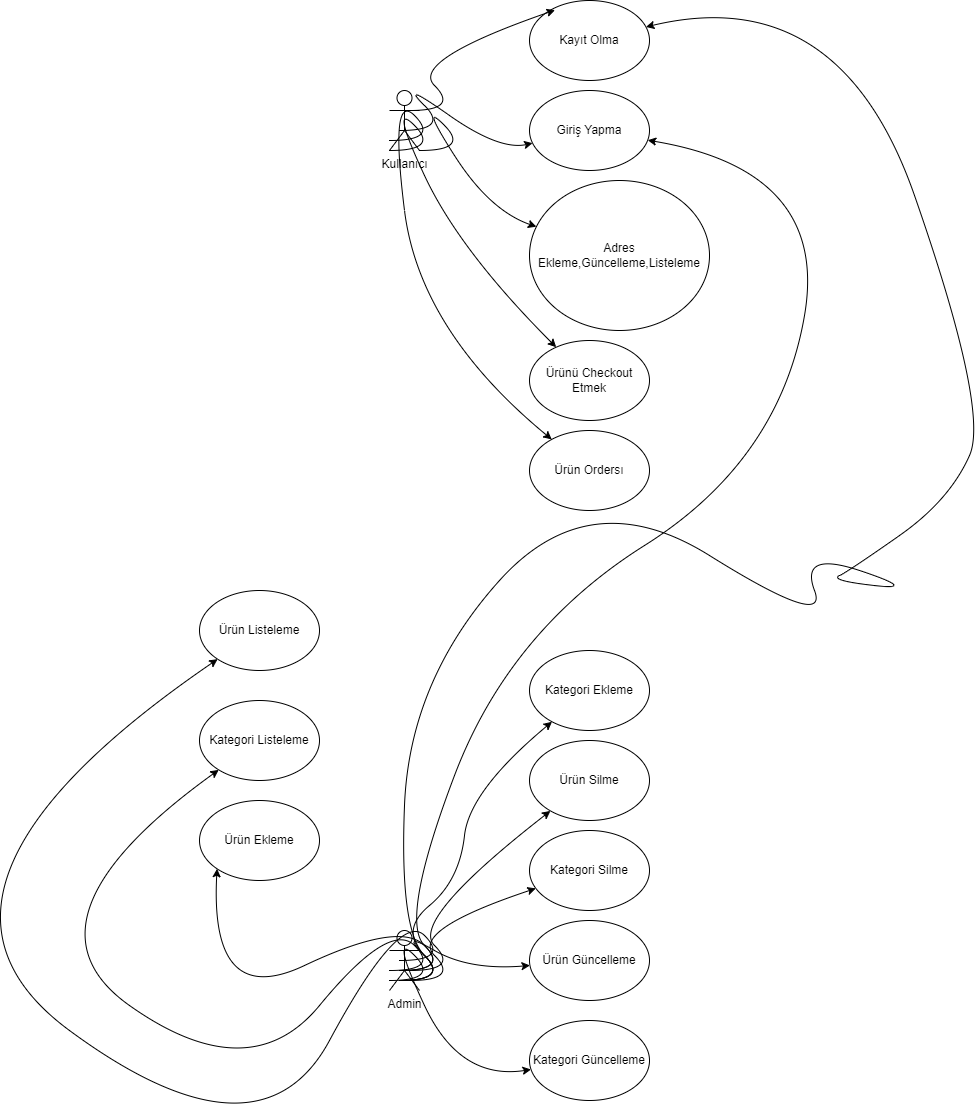

The diagram above was exported from draw.io. Its source (the exported page's mxGraphModel, read from the mxfile embedded in the PNG):
<mxGraphModel dx="1877" dy="530" grid="1" gridSize="10" guides="1" tooltips="1" connect="1" arrows="1" fold="1" page="1" pageScale="1" pageWidth="827" pageHeight="1169" math="0" shadow="0">
  <root>
    <mxCell id="0" />
    <mxCell id="1" parent="0" />
    <mxCell id="KIffgxKPesnYP8ol6cW0-1" value="Kullanıcı&lt;div&gt;&lt;br&gt;&lt;/div&gt;" style="shape=umlActor;verticalLabelPosition=bottom;verticalAlign=top;html=1;outlineConnect=0;" vertex="1" parent="1">
      <mxGeometry x="50" y="120" width="30" height="60" as="geometry" />
    </mxCell>
    <mxCell id="KIffgxKPesnYP8ol6cW0-2" value="Kayıt Olma" style="ellipse;whiteSpace=wrap;html=1;" vertex="1" parent="1">
      <mxGeometry x="190" y="30" width="120" height="80" as="geometry" />
    </mxCell>
    <mxCell id="KIffgxKPesnYP8ol6cW0-3" value="Giriş Yapma" style="ellipse;whiteSpace=wrap;html=1;" vertex="1" parent="1">
      <mxGeometry x="190" y="120" width="120" height="80" as="geometry" />
    </mxCell>
    <mxCell id="KIffgxKPesnYP8ol6cW0-4" value="Adres Ekleme,Güncelleme,Listeleme" style="ellipse;whiteSpace=wrap;html=1;" vertex="1" parent="1">
      <mxGeometry x="190" y="210" width="180" height="150" as="geometry" />
    </mxCell>
    <mxCell id="KIffgxKPesnYP8ol6cW0-5" value="Ürünü Checkout Etmek" style="ellipse;whiteSpace=wrap;html=1;" vertex="1" parent="1">
      <mxGeometry x="190" y="370" width="120" height="80" as="geometry" />
    </mxCell>
    <mxCell id="KIffgxKPesnYP8ol6cW0-6" value="Ürün Ordersı" style="ellipse;whiteSpace=wrap;html=1;" vertex="1" parent="1">
      <mxGeometry x="190" y="460" width="120" height="80" as="geometry" />
    </mxCell>
    <mxCell id="KIffgxKPesnYP8ol6cW0-7" value="" style="curved=1;endArrow=classic;html=1;rounded=0;entryX=0.213;entryY=0.12;entryDx=0;entryDy=0;entryPerimeter=0;" edge="1" parent="1" target="KIffgxKPesnYP8ol6cW0-2">
      <mxGeometry width="50" height="50" relative="1" as="geometry">
        <mxPoint x="70" y="140" as="sourcePoint" />
        <mxPoint x="120" y="90" as="targetPoint" />
        <Array as="points">
          <mxPoint x="120" y="140" />
          <mxPoint x="70" y="90" />
        </Array>
      </mxGeometry>
    </mxCell>
    <mxCell id="KIffgxKPesnYP8ol6cW0-8" value="" style="curved=1;endArrow=classic;html=1;rounded=0;" edge="1" parent="1" target="KIffgxKPesnYP8ol6cW0-3">
      <mxGeometry width="50" height="50" relative="1" as="geometry">
        <mxPoint x="60" y="160" as="sourcePoint" />
        <mxPoint x="110" y="110" as="targetPoint" />
        <Array as="points">
          <mxPoint x="110" y="160" />
          <mxPoint x="60" y="110" />
          <mxPoint x="160" y="180" />
        </Array>
      </mxGeometry>
    </mxCell>
    <mxCell id="KIffgxKPesnYP8ol6cW0-9" value="" style="curved=1;endArrow=classic;html=1;rounded=0;" edge="1" parent="1" target="KIffgxKPesnYP8ol6cW0-4">
      <mxGeometry width="50" height="50" relative="1" as="geometry">
        <mxPoint x="80" y="180" as="sourcePoint" />
        <mxPoint x="130" y="130" as="targetPoint" />
        <Array as="points">
          <mxPoint x="130" y="180" />
          <mxPoint x="80" y="130" />
          <mxPoint x="150" y="240" />
        </Array>
      </mxGeometry>
    </mxCell>
    <mxCell id="KIffgxKPesnYP8ol6cW0-10" value="" style="curved=1;endArrow=classic;html=1;rounded=0;" edge="1" parent="1" target="KIffgxKPesnYP8ol6cW0-5">
      <mxGeometry width="50" height="50" relative="1" as="geometry">
        <mxPoint x="50" y="180" as="sourcePoint" />
        <mxPoint x="100" y="130" as="targetPoint" />
        <Array as="points">
          <mxPoint x="100" y="180" />
          <mxPoint x="50" y="130" />
          <mxPoint x="120" y="280" />
        </Array>
      </mxGeometry>
    </mxCell>
    <mxCell id="KIffgxKPesnYP8ol6cW0-11" value="" style="curved=1;endArrow=classic;html=1;rounded=0;" edge="1" parent="1" target="KIffgxKPesnYP8ol6cW0-6">
      <mxGeometry width="50" height="50" relative="1" as="geometry">
        <mxPoint x="50" y="170" as="sourcePoint" />
        <mxPoint x="100" y="120" as="targetPoint" />
        <Array as="points">
          <mxPoint x="100" y="170" />
          <mxPoint x="50" y="120" />
          <mxPoint x="80" y="360" />
        </Array>
      </mxGeometry>
    </mxCell>
    <mxCell id="KIffgxKPesnYP8ol6cW0-12" value="Admin" style="shape=umlActor;verticalLabelPosition=bottom;verticalAlign=top;html=1;outlineConnect=0;" vertex="1" parent="1">
      <mxGeometry x="50" y="960" width="30" height="60" as="geometry" />
    </mxCell>
    <mxCell id="KIffgxKPesnYP8ol6cW0-13" value="Kategori Ekleme" style="ellipse;whiteSpace=wrap;html=1;" vertex="1" parent="1">
      <mxGeometry x="190" y="680" width="120" height="80" as="geometry" />
    </mxCell>
    <mxCell id="KIffgxKPesnYP8ol6cW0-14" value="Ürün Silme" style="ellipse;whiteSpace=wrap;html=1;" vertex="1" parent="1">
      <mxGeometry x="190" y="770" width="120" height="80" as="geometry" />
    </mxCell>
    <mxCell id="KIffgxKPesnYP8ol6cW0-15" value="Kategori Güncelleme" style="ellipse;whiteSpace=wrap;html=1;" vertex="1" parent="1">
      <mxGeometry x="190" y="1050" width="120" height="80" as="geometry" />
    </mxCell>
    <mxCell id="KIffgxKPesnYP8ol6cW0-16" value="Ürün Güncelleme" style="ellipse;whiteSpace=wrap;html=1;" vertex="1" parent="1">
      <mxGeometry x="190" y="950" width="120" height="80" as="geometry" />
    </mxCell>
    <mxCell id="KIffgxKPesnYP8ol6cW0-17" value="Kategori Listeleme" style="ellipse;whiteSpace=wrap;html=1;" vertex="1" parent="1">
      <mxGeometry x="-140" y="730" width="120" height="80" as="geometry" />
    </mxCell>
    <mxCell id="KIffgxKPesnYP8ol6cW0-18" value="Ürün Ekleme" style="ellipse;whiteSpace=wrap;html=1;" vertex="1" parent="1">
      <mxGeometry x="-140" y="830" width="120" height="80" as="geometry" />
    </mxCell>
    <mxCell id="KIffgxKPesnYP8ol6cW0-19" value="Kategori Silme" style="ellipse;whiteSpace=wrap;html=1;" vertex="1" parent="1">
      <mxGeometry x="190" y="860" width="120" height="80" as="geometry" />
    </mxCell>
    <mxCell id="KIffgxKPesnYP8ol6cW0-20" value="Ürün Listeleme" style="ellipse;whiteSpace=wrap;html=1;" vertex="1" parent="1">
      <mxGeometry x="-140" y="620" width="120" height="80" as="geometry" />
    </mxCell>
    <mxCell id="KIffgxKPesnYP8ol6cW0-21" value="" style="curved=1;endArrow=classic;html=1;rounded=0;" edge="1" parent="1" target="KIffgxKPesnYP8ol6cW0-2">
      <mxGeometry width="50" height="50" relative="1" as="geometry">
        <mxPoint x="60" y="1010" as="sourcePoint" />
        <mxPoint x="110" y="960" as="targetPoint" />
        <Array as="points">
          <mxPoint x="110" y="1010" />
          <mxPoint x="60" y="960" />
          <mxPoint x="70" y="710" />
          <mxPoint x="250" y="510" />
          <mxPoint x="490" y="660" />
          <mxPoint x="460" y="580" />
          <mxPoint x="580" y="620" />
          <mxPoint x="490" y="610" />
          <mxPoint x="510" y="600" />
          <mxPoint x="610" y="530" />
          <mxPoint x="650" y="440" />
          <mxPoint x="500" y="10" />
        </Array>
      </mxGeometry>
    </mxCell>
    <mxCell id="KIffgxKPesnYP8ol6cW0-22" value="" style="curved=1;endArrow=classic;html=1;rounded=0;" edge="1" parent="1" target="KIffgxKPesnYP8ol6cW0-3">
      <mxGeometry width="50" height="50" relative="1" as="geometry">
        <mxPoint x="60" y="1000" as="sourcePoint" />
        <mxPoint x="110" y="950" as="targetPoint" />
        <Array as="points">
          <mxPoint x="110" y="1000" />
          <mxPoint x="60" y="950" />
          <mxPoint x="170" y="660" />
          <mxPoint x="440" y="490" />
          <mxPoint x="490" y="200" />
        </Array>
      </mxGeometry>
    </mxCell>
    <mxCell id="KIffgxKPesnYP8ol6cW0-23" value="" style="curved=1;endArrow=classic;html=1;rounded=0;entryX=0;entryY=1;entryDx=0;entryDy=0;" edge="1" parent="1" target="KIffgxKPesnYP8ol6cW0-18">
      <mxGeometry width="50" height="50" relative="1" as="geometry">
        <mxPoint x="60" y="1000" as="sourcePoint" />
        <mxPoint x="110" y="950" as="targetPoint" />
        <Array as="points">
          <mxPoint x="110" y="1000" />
          <mxPoint x="60" y="950" />
          <mxPoint x="-130" y="1040" />
        </Array>
      </mxGeometry>
    </mxCell>
    <mxCell id="KIffgxKPesnYP8ol6cW0-24" value="" style="curved=1;endArrow=classic;html=1;rounded=0;" edge="1" parent="1" target="KIffgxKPesnYP8ol6cW0-17">
      <mxGeometry width="50" height="50" relative="1" as="geometry">
        <mxPoint x="50" y="1000" as="sourcePoint" />
        <mxPoint x="100" y="950" as="targetPoint" />
        <Array as="points">
          <mxPoint x="100" y="1000" />
          <mxPoint x="50" y="950" />
          <mxPoint x="-90" y="1120" />
          <mxPoint x="-330" y="950" />
        </Array>
      </mxGeometry>
    </mxCell>
    <mxCell id="KIffgxKPesnYP8ol6cW0-25" value="" style="curved=1;endArrow=classic;html=1;rounded=0;" edge="1" parent="1" target="KIffgxKPesnYP8ol6cW0-20">
      <mxGeometry width="50" height="50" relative="1" as="geometry">
        <mxPoint x="60" y="990" as="sourcePoint" />
        <mxPoint x="110" y="940" as="targetPoint" />
        <Array as="points">
          <mxPoint x="110" y="990" />
          <mxPoint x="60" y="940" />
          <mxPoint x="-80" y="1200" />
          <mxPoint x="-460" y="920" />
        </Array>
      </mxGeometry>
    </mxCell>
    <mxCell id="KIffgxKPesnYP8ol6cW0-26" value="" style="curved=1;endArrow=classic;html=1;rounded=0;" edge="1" parent="1" target="KIffgxKPesnYP8ol6cW0-13">
      <mxGeometry width="50" height="50" relative="1" as="geometry">
        <mxPoint x="60" y="1010" as="sourcePoint" />
        <mxPoint x="110" y="960" as="targetPoint" />
        <Array as="points">
          <mxPoint x="110" y="1010" />
          <mxPoint x="60" y="960" />
          <mxPoint x="120" y="910" />
          <mxPoint x="130" y="820" />
        </Array>
      </mxGeometry>
    </mxCell>
    <mxCell id="KIffgxKPesnYP8ol6cW0-27" value="" style="curved=1;endArrow=classic;html=1;rounded=0;" edge="1" parent="1" target="KIffgxKPesnYP8ol6cW0-14">
      <mxGeometry width="50" height="50" relative="1" as="geometry">
        <mxPoint x="70" y="1000" as="sourcePoint" />
        <mxPoint x="120" y="950" as="targetPoint" />
        <Array as="points">
          <mxPoint x="120" y="1000" />
          <mxPoint x="70" y="950" />
        </Array>
      </mxGeometry>
    </mxCell>
    <mxCell id="KIffgxKPesnYP8ol6cW0-28" value="" style="curved=1;endArrow=classic;html=1;rounded=0;" edge="1" parent="1" target="KIffgxKPesnYP8ol6cW0-19">
      <mxGeometry width="50" height="50" relative="1" as="geometry">
        <mxPoint x="70" y="1010" as="sourcePoint" />
        <mxPoint x="120" y="960" as="targetPoint" />
        <Array as="points">
          <mxPoint x="120" y="1010" />
          <mxPoint x="70" y="960" />
        </Array>
      </mxGeometry>
    </mxCell>
    <mxCell id="KIffgxKPesnYP8ol6cW0-29" value="" style="curved=1;endArrow=classic;html=1;rounded=0;" edge="1" parent="1" target="KIffgxKPesnYP8ol6cW0-16">
      <mxGeometry width="50" height="50" relative="1" as="geometry">
        <mxPoint x="60" y="1010" as="sourcePoint" />
        <mxPoint x="110" y="960" as="targetPoint" />
        <Array as="points">
          <mxPoint x="110" y="1010" />
          <mxPoint x="60" y="960" />
          <mxPoint x="130" y="1000" />
        </Array>
      </mxGeometry>
    </mxCell>
    <mxCell id="KIffgxKPesnYP8ol6cW0-30" value="" style="curved=1;endArrow=classic;html=1;rounded=0;" edge="1" parent="1" target="KIffgxKPesnYP8ol6cW0-15">
      <mxGeometry width="50" height="50" relative="1" as="geometry">
        <mxPoint x="50" y="1010" as="sourcePoint" />
        <mxPoint x="100" y="960" as="targetPoint" />
        <Array as="points">
          <mxPoint x="100" y="1010" />
          <mxPoint x="50" y="960" />
          <mxPoint x="120" y="1110" />
        </Array>
      </mxGeometry>
    </mxCell>
  </root>
</mxGraphModel>